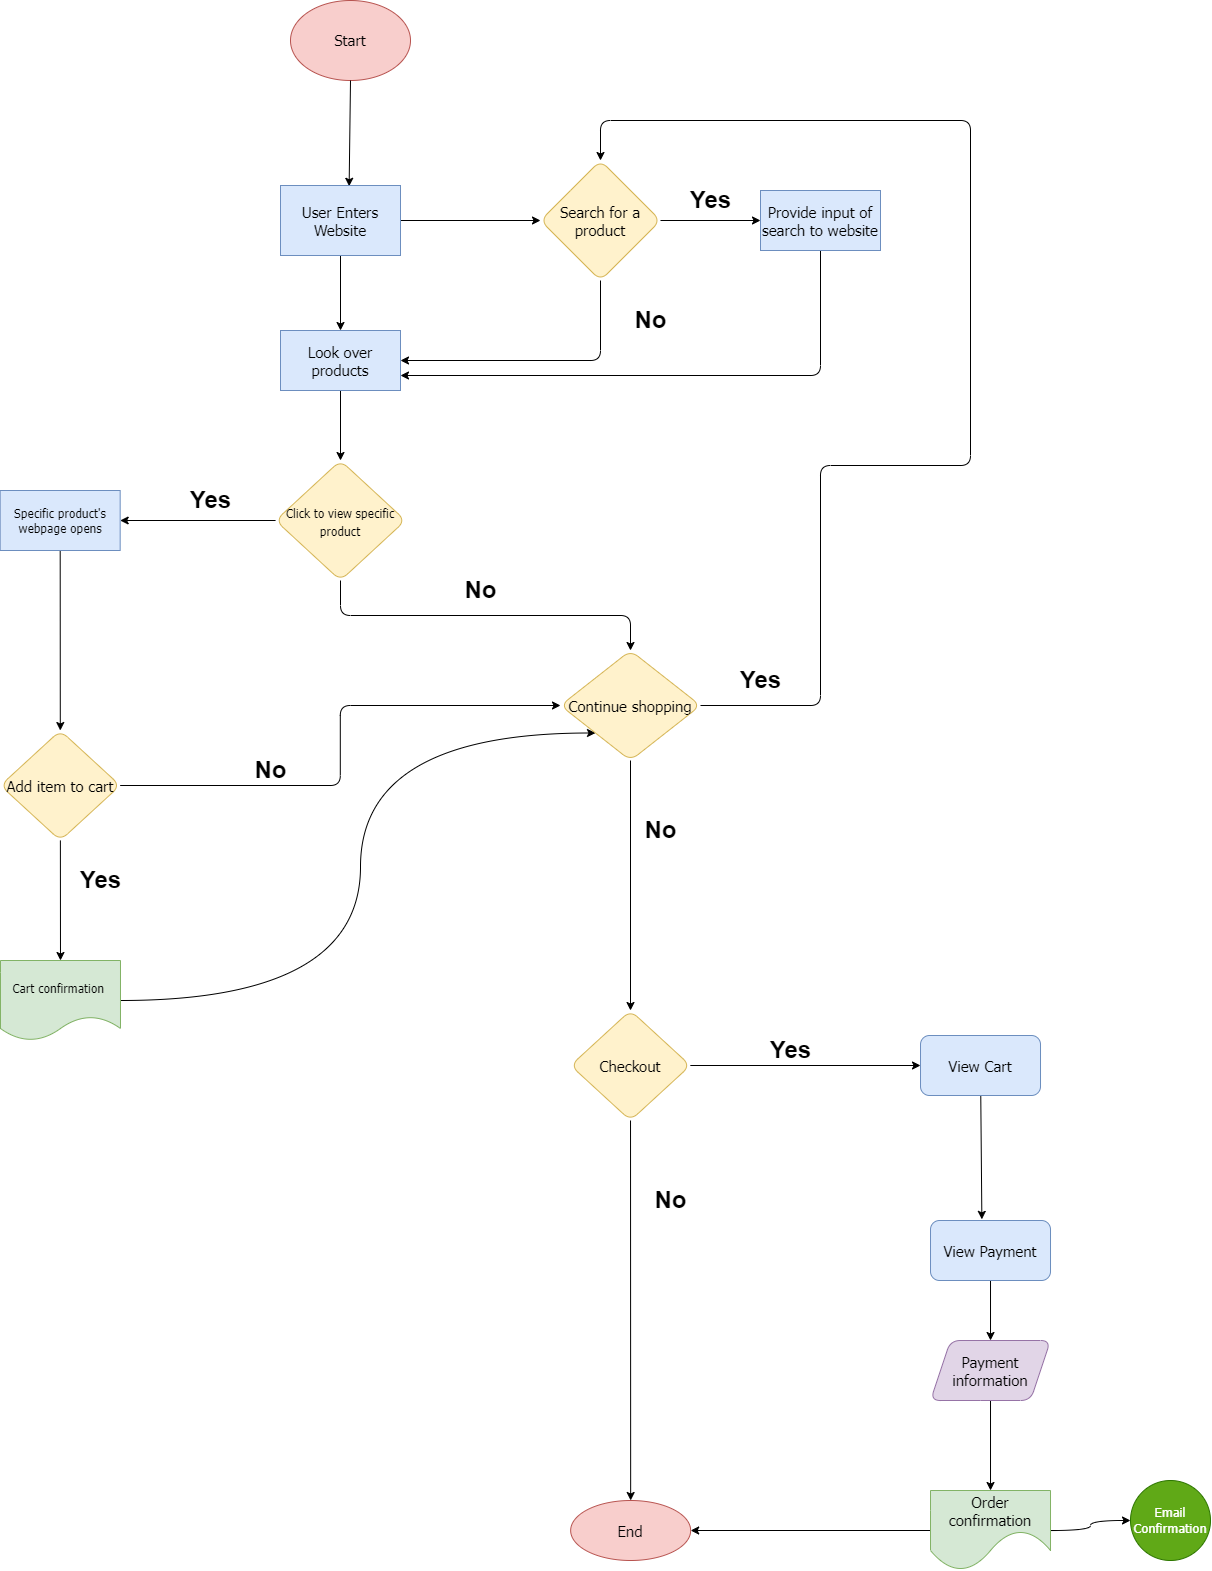

The diagram above was exported from draw.io. Its source (the exported page's mxGraphModel, read from the mxfile embedded in the PNG):
<mxGraphModel dx="1948" dy="860" grid="1" gridSize="10" guides="1" tooltips="1" connect="1" arrows="1" fold="1" page="1" pageScale="1" pageWidth="3300" pageHeight="4681" math="0" shadow="0">
  <root>
    <mxCell id="0" />
    <mxCell id="1" parent="0" />
    <mxCell id="2" value="&lt;font style=&quot;font-size: 15px&quot; face=&quot;Tahoma&quot;&gt;Start&lt;/font&gt;" style="ellipse;whiteSpace=wrap;html=1;rounded=1;fillColor=#f8cecc;strokeColor=#b85450;" parent="1" vertex="1">
      <mxGeometry x="350" y="10" width="120" height="80" as="geometry" />
    </mxCell>
    <mxCell id="3" value="" style="endArrow=classic;html=1;rounded=1;fontFamily=Tahoma;fontSize=15;exitX=0.5;exitY=1;exitDx=0;exitDy=0;entryX=0.572;entryY=0.011;entryDx=0;entryDy=0;entryPerimeter=0;" parent="1" source="2" target="4" edge="1">
      <mxGeometry width="50" height="50" relative="1" as="geometry">
        <mxPoint x="350" y="250" as="sourcePoint" />
        <mxPoint x="90" y="150" as="targetPoint" />
      </mxGeometry>
    </mxCell>
    <mxCell id="351" value="" style="html=1;" edge="1" parent="1" source="4" target="22">
      <mxGeometry relative="1" as="geometry" />
    </mxCell>
    <mxCell id="368" style="edgeStyle=none;html=1;" edge="1" parent="1" source="4" target="12">
      <mxGeometry relative="1" as="geometry" />
    </mxCell>
    <mxCell id="4" value="User Enters Website" style="rounded=0;whiteSpace=wrap;html=1;fontFamily=Tahoma;fontSize=15;fillColor=#dae8fc;strokeColor=#6c8ebf;" parent="1" vertex="1">
      <mxGeometry x="340" y="195" width="120" height="70" as="geometry" />
    </mxCell>
    <mxCell id="371" value="" style="edgeStyle=none;html=1;" edge="1" parent="1" source="12" target="21">
      <mxGeometry relative="1" as="geometry" />
    </mxCell>
    <mxCell id="375" style="edgeStyle=orthogonalEdgeStyle;html=1;entryX=1;entryY=0.5;entryDx=0;entryDy=0;elbow=vertical;exitX=0.5;exitY=1;exitDx=0;exitDy=0;" edge="1" parent="1" source="12" target="22">
      <mxGeometry relative="1" as="geometry" />
    </mxCell>
    <mxCell id="12" value="Search for a product" style="rhombus;whiteSpace=wrap;html=1;rounded=1;labelBackgroundColor=none;fontFamily=Tahoma;fontSize=15;fillColor=#fff2cc;strokeColor=#d6b656;" parent="1" vertex="1">
      <mxGeometry x="600" y="170" width="120" height="120" as="geometry" />
    </mxCell>
    <mxCell id="377" style="edgeStyle=orthogonalEdgeStyle;html=1;entryX=1;entryY=0.75;entryDx=0;entryDy=0;elbow=vertical;" edge="1" parent="1" source="21" target="22">
      <mxGeometry relative="1" as="geometry">
        <Array as="points">
          <mxPoint x="880" y="385" />
        </Array>
      </mxGeometry>
    </mxCell>
    <mxCell id="21" value="Provide input of search to website" style="rounded=0;whiteSpace=wrap;html=1;labelBackgroundColor=none;fontFamily=Tahoma;fontSize=15;fillColor=#dae8fc;strokeColor=#6c8ebf;" parent="1" vertex="1">
      <mxGeometry x="820" y="200" width="120" height="60" as="geometry" />
    </mxCell>
    <mxCell id="353" style="edgeStyle=none;html=1;entryX=1;entryY=0.5;entryDx=0;entryDy=0;" edge="1" parent="1" source="26" target="40">
      <mxGeometry relative="1" as="geometry" />
    </mxCell>
    <mxCell id="358" style="edgeStyle=orthogonalEdgeStyle;html=1;exitX=0.5;exitY=1;exitDx=0;exitDy=0;" edge="1" parent="1" source="26" target="273">
      <mxGeometry relative="1" as="geometry" />
    </mxCell>
    <mxCell id="26" value="&lt;font style=&quot;font-size: 12px&quot;&gt;Click to view specific product&lt;/font&gt;" style="rhombus;whiteSpace=wrap;html=1;rounded=1;labelBackgroundColor=none;fontFamily=Tahoma;fontSize=15;fillColor=#fff2cc;strokeColor=#d6b656;" parent="1" vertex="1">
      <mxGeometry x="335.0799999999999" y="470" width="129.84" height="120" as="geometry" />
    </mxCell>
    <mxCell id="355" style="edgeStyle=none;html=1;entryX=0.5;entryY=0;entryDx=0;entryDy=0;" edge="1" parent="1" source="30" target="34">
      <mxGeometry relative="1" as="geometry" />
    </mxCell>
    <mxCell id="387" style="edgeStyle=orthogonalEdgeStyle;html=1;entryX=0;entryY=0.5;entryDx=0;entryDy=0;elbow=vertical;" edge="1" parent="1" source="30" target="273">
      <mxGeometry relative="1" as="geometry" />
    </mxCell>
    <mxCell id="30" value="Add item to cart" style="rhombus;whiteSpace=wrap;html=1;rounded=1;labelBackgroundColor=none;fontFamily=Tahoma;fontSize=15;fillColor=#fff2cc;strokeColor=#d6b656;" parent="1" vertex="1">
      <mxGeometry x="59.995" y="740" width="119.67" height="110" as="geometry" />
    </mxCell>
    <mxCell id="356" style="edgeStyle=orthogonalEdgeStyle;html=1;entryX=0;entryY=1;entryDx=0;entryDy=0;curved=1;" edge="1" parent="1" source="34" target="273">
      <mxGeometry relative="1" as="geometry">
        <Array as="points">
          <mxPoint x="420" y="1010" />
          <mxPoint x="420" y="742" />
        </Array>
      </mxGeometry>
    </mxCell>
    <mxCell id="34" value="Cart confirmation&amp;nbsp;" style="shape=document;whiteSpace=wrap;html=1;boundedLbl=1;rounded=1;labelBackgroundColor=none;fontFamily=Tahoma;fontSize=12;fillColor=#d5e8d4;strokeColor=#82b366;" parent="1" vertex="1">
      <mxGeometry x="59.98999999999989" y="970" width="120" height="80" as="geometry" />
    </mxCell>
    <mxCell id="354" style="edgeStyle=none;html=1;" edge="1" parent="1" source="40" target="30">
      <mxGeometry relative="1" as="geometry">
        <mxPoint x="120" y="750" as="targetPoint" />
      </mxGeometry>
    </mxCell>
    <mxCell id="40" value="Specific product's webpage opens" style="rounded=0;whiteSpace=wrap;html=1;labelBackgroundColor=none;fontFamily=Tahoma;fontSize=12;fillColor=#dae8fc;strokeColor=#6c8ebf;" parent="1" vertex="1">
      <mxGeometry x="59.669999999999995" y="500" width="120" height="60" as="geometry" />
    </mxCell>
    <mxCell id="359" style="edgeStyle=none;html=1;entryX=0.5;entryY=0;entryDx=0;entryDy=0;" edge="1" parent="1" source="273" target="289">
      <mxGeometry relative="1" as="geometry" />
    </mxCell>
    <mxCell id="376" style="edgeStyle=orthogonalEdgeStyle;html=1;entryX=0.5;entryY=0;entryDx=0;entryDy=0;elbow=vertical;" edge="1" parent="1" source="273" target="12">
      <mxGeometry relative="1" as="geometry">
        <Array as="points">
          <mxPoint x="880" y="715" />
          <mxPoint x="880" y="475" />
          <mxPoint x="1030" y="475" />
          <mxPoint x="1030" y="130" />
          <mxPoint x="660" y="130" />
        </Array>
      </mxGeometry>
    </mxCell>
    <mxCell id="273" value="Continue shopping" style="rhombus;whiteSpace=wrap;html=1;rounded=1;labelBackgroundColor=none;fontFamily=Tahoma;fontSize=15;fillColor=#fff2cc;strokeColor=#d6b656;" parent="1" vertex="1">
      <mxGeometry x="620" y="660" width="140" height="110" as="geometry" />
    </mxCell>
    <mxCell id="360" style="edgeStyle=none;html=1;entryX=0;entryY=0.5;entryDx=0;entryDy=0;" edge="1" parent="1" source="289" target="292">
      <mxGeometry relative="1" as="geometry" />
    </mxCell>
    <mxCell id="367" style="edgeStyle=none;html=1;entryX=0.5;entryY=0;entryDx=0;entryDy=0;" edge="1" parent="1" source="289" target="290">
      <mxGeometry relative="1" as="geometry" />
    </mxCell>
    <mxCell id="289" value="Checkout" style="rhombus;whiteSpace=wrap;html=1;rounded=1;labelBackgroundColor=none;fontFamily=Tahoma;fontSize=15;fillColor=#fff2cc;strokeColor=#d6b656;" parent="1" vertex="1">
      <mxGeometry x="630.16" y="1020" width="119.67" height="110" as="geometry" />
    </mxCell>
    <mxCell id="290" value="End" style="ellipse;whiteSpace=wrap;html=1;fontSize=15;fontFamily=Tahoma;fillColor=#f8cecc;strokeColor=#b85450;rounded=1;labelBackgroundColor=none;" parent="1" vertex="1">
      <mxGeometry x="630.1650000000001" y="1510" width="120" height="60" as="geometry" />
    </mxCell>
    <mxCell id="361" style="edgeStyle=none;html=1;entryX=0.428;entryY=-0.019;entryDx=0;entryDy=0;entryPerimeter=0;" edge="1" parent="1" source="292" target="294">
      <mxGeometry relative="1" as="geometry" />
    </mxCell>
    <mxCell id="292" value="View Cart" style="whiteSpace=wrap;html=1;fontSize=15;fontFamily=Tahoma;fillColor=#dae8fc;strokeColor=#6c8ebf;rounded=1;labelBackgroundColor=none;" parent="1" vertex="1">
      <mxGeometry x="980.0050000000001" y="1045" width="120" height="60" as="geometry" />
    </mxCell>
    <mxCell id="362" value="" style="edgeStyle=none;html=1;" edge="1" parent="1" source="294" target="296">
      <mxGeometry relative="1" as="geometry" />
    </mxCell>
    <mxCell id="294" value="View Payment" style="whiteSpace=wrap;html=1;fontSize=15;fontFamily=Tahoma;fillColor=#dae8fc;strokeColor=#6c8ebf;rounded=1;labelBackgroundColor=none;" parent="1" vertex="1">
      <mxGeometry x="990.0050000000001" y="1230" width="120" height="60" as="geometry" />
    </mxCell>
    <mxCell id="378" value="" style="html=1;elbow=vertical;entryX=0.5;entryY=0;entryDx=0;entryDy=0;" edge="1" parent="1" source="296" target="304">
      <mxGeometry relative="1" as="geometry" />
    </mxCell>
    <mxCell id="296" value="Payment information" style="shape=parallelogram;perimeter=parallelogramPerimeter;whiteSpace=wrap;html=1;fixedSize=1;fontSize=15;fontFamily=Tahoma;fillColor=#e1d5e7;strokeColor=#9673a6;rounded=1;labelBackgroundColor=none;" parent="1" vertex="1">
      <mxGeometry x="990.0050000000001" y="1350" width="120" height="60" as="geometry" />
    </mxCell>
    <mxCell id="364" style="edgeStyle=orthogonalEdgeStyle;html=1;entryX=0;entryY=0.5;entryDx=0;entryDy=0;curved=1;" edge="1" parent="1" source="304" target="308">
      <mxGeometry relative="1" as="geometry" />
    </mxCell>
    <mxCell id="366" style="edgeStyle=none;html=1;entryX=1;entryY=0.5;entryDx=0;entryDy=0;" edge="1" parent="1" source="304" target="290">
      <mxGeometry relative="1" as="geometry" />
    </mxCell>
    <mxCell id="304" value="Order confirmation" style="shape=document;whiteSpace=wrap;html=1;boundedLbl=1;fontSize=15;fontFamily=Tahoma;fillColor=#d5e8d4;strokeColor=#82b366;rounded=1;labelBackgroundColor=none;size=0.5;" parent="1" vertex="1">
      <mxGeometry x="990.0050000000001" y="1500" width="120" height="80" as="geometry" />
    </mxCell>
    <mxCell id="308" value="Email Confirmation" style="ellipse;whiteSpace=wrap;html=1;aspect=fixed;rounded=1;labelBackgroundColor=none;fontFamily=Tahoma;fontSize=13;fillColor=#60a917;strokeColor=#2D7600;fontColor=#ffffff;" parent="1" vertex="1">
      <mxGeometry x="1190" y="1490" width="80" height="80" as="geometry" />
    </mxCell>
    <mxCell id="352" value="" style="edgeStyle=none;html=1;" edge="1" parent="1" source="22" target="26">
      <mxGeometry relative="1" as="geometry" />
    </mxCell>
    <mxCell id="22" value="Look over products" style="rounded=0;whiteSpace=wrap;html=1;labelBackgroundColor=none;fontFamily=Tahoma;fontSize=15;fillColor=#dae8fc;strokeColor=#6c8ebf;" parent="1" vertex="1">
      <mxGeometry x="340" y="340" width="120" height="60" as="geometry" />
    </mxCell>
    <mxCell id="379" value="Yes" style="text;strokeColor=none;fillColor=none;html=1;fontSize=24;fontStyle=1;verticalAlign=middle;align=center;" vertex="1" parent="1">
      <mxGeometry x="720" y="190" width="100" height="40" as="geometry" />
    </mxCell>
    <mxCell id="381" value="Yes" style="text;strokeColor=none;fillColor=none;html=1;fontSize=24;fontStyle=1;verticalAlign=middle;align=center;" vertex="1" parent="1">
      <mxGeometry x="220" y="490" width="100" height="40" as="geometry" />
    </mxCell>
    <mxCell id="382" value="Yes" style="text;strokeColor=none;fillColor=none;html=1;fontSize=24;fontStyle=1;verticalAlign=middle;align=center;" vertex="1" parent="1">
      <mxGeometry x="110" y="870" width="100" height="40" as="geometry" />
    </mxCell>
    <mxCell id="383" value="Yes" style="text;strokeColor=none;fillColor=none;html=1;fontSize=24;fontStyle=1;verticalAlign=middle;align=center;" vertex="1" parent="1">
      <mxGeometry x="770" y="670" width="100" height="40" as="geometry" />
    </mxCell>
    <mxCell id="384" value="Yes" style="text;strokeColor=none;fillColor=none;html=1;fontSize=24;fontStyle=1;verticalAlign=middle;align=center;" vertex="1" parent="1">
      <mxGeometry x="800" y="1040" width="100" height="40" as="geometry" />
    </mxCell>
    <mxCell id="385" value="No" style="text;strokeColor=none;fillColor=none;html=1;fontSize=24;fontStyle=1;verticalAlign=middle;align=center;" vertex="1" parent="1">
      <mxGeometry x="660" y="310" width="100" height="40" as="geometry" />
    </mxCell>
    <mxCell id="386" value="No" style="text;strokeColor=none;fillColor=none;html=1;fontSize=24;fontStyle=1;verticalAlign=middle;align=center;" vertex="1" parent="1">
      <mxGeometry x="490" y="580" width="100" height="40" as="geometry" />
    </mxCell>
    <mxCell id="388" value="No" style="text;strokeColor=none;fillColor=none;html=1;fontSize=24;fontStyle=1;verticalAlign=middle;align=center;" vertex="1" parent="1">
      <mxGeometry x="280" y="760" width="100" height="40" as="geometry" />
    </mxCell>
    <mxCell id="390" value="No" style="text;strokeColor=none;fillColor=none;html=1;fontSize=24;fontStyle=1;verticalAlign=middle;align=center;" vertex="1" parent="1">
      <mxGeometry x="670" y="820" width="100" height="40" as="geometry" />
    </mxCell>
    <mxCell id="391" value="No" style="text;strokeColor=none;fillColor=none;html=1;fontSize=24;fontStyle=1;verticalAlign=middle;align=center;" vertex="1" parent="1">
      <mxGeometry x="680" y="1190" width="100" height="40" as="geometry" />
    </mxCell>
  </root>
</mxGraphModel>